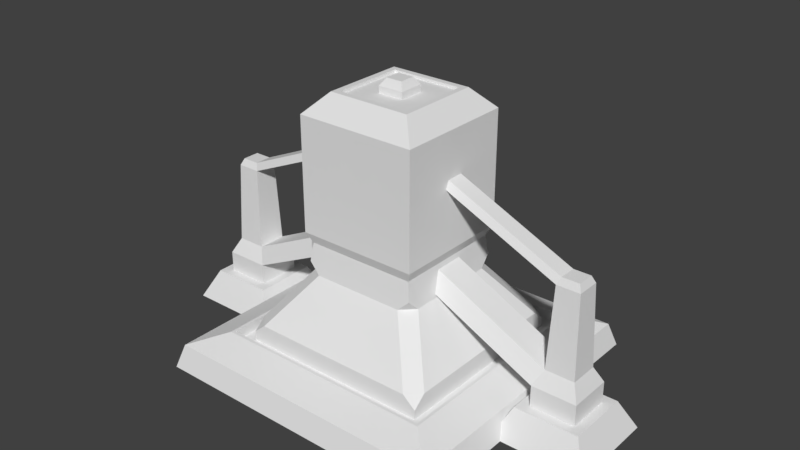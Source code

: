 # Source: Architech_Workshop.blend  (saved by Blender 2.80.75; exported with 4.5.12 LTS)
import bpy
from mathutils import Matrix  # noqa: F401  (used for matrix-valued properties, if any)

bpy.ops.wm.read_factory_settings(use_empty=True)
scene = bpy.context.scene
scene.name = 'Scene'

# ---- collections
col_collection_1 = bpy.data.collections.new('Collection 1'); scene.collection.children.link(col_collection_1)

# ---- world
world_world = bpy.data.worlds.new('World'); scene.world = world_world
world_world.color = (0.05088, 0.05088, 0.05088)
world_world.use_sun_shadow = False
world_world.sun_shadow_jitter_overblur = 0.0
world_world.cycles.sampling_method = 'MANUAL'

# ---- meshes
me_plane = bpy.data.meshes.new('Plane')
me_plane.from_pydata([(-1.374, -1.374, 0.0), (1.374, -1.374, 0.0), (-1.374, 1.374, 0.0), (1.374, 1.374, 0.0), (-1.309, 1.309, 0.2191), (-1.309, -1.309, 0.2191), (1.309, -1.309, 0.2191), (1.309, 1.309, 0.2191), (-0.9994, 0.9994, 0.3285), (-0.9994, -0.9994, 0.3285), (0.9994, -0.9994, 0.3285), (0.9994, 0.9994, 0.3285), (-1.027, 1.027, 0.3285), (-1.027, -1.027, 0.3285), (1.027, -1.027, 0.3285), (1.027, 1.027, 0.3285), (-0.8813, 0.8813, 0.2353), (-0.8813, -0.8813, 0.2353), (0.8813, -0.8813, 0.2353), (0.8813, 0.8813, 0.2353), (-0.9994, 0.9994, 0.2353), (-0.9994, -0.9994, 0.2353), (0.9994, -0.9994, 0.2353), (0.9994, 0.9994, 0.2353), (-0.5075, 0.5075, 1.159), (-0.5075, -0.5075, 1.159), (0.5075, -0.5075, 1.159), (0.5075, 0.5075, 1.159), (-0.553, 0.553, 1.259), (-0.553, -0.553, 1.259), (0.553, -0.553, 1.259), (0.553, 0.553, 1.259), (-0.553, 0.553, 2.296), (-0.553, -0.553, 2.296), (0.553, -0.553, 2.296), (0.553, 0.553, 2.296), (-0.3289, 0.3289, 2.476), (-0.3289, -0.3289, 2.476), (0.3289, -0.3289, 2.476), (0.3289, 0.3289, 2.476), (-0.381, 0.381, 2.476), (-0.381, -0.381, 2.476), (0.381, -0.381, 2.476), (0.381, 0.381, 2.476), (-0.1168, 0.1168, 2.45), (-0.1168, -0.1168, 2.45), (0.1168, -0.1168, 2.45), (0.1168, 0.1168, 2.45), (-0.3289, 0.3289, 2.45), (-0.3289, -0.3289, 2.45), (0.3289, -0.3289, 2.45), (0.3289, 0.3289, 2.45), (-0.1168, 0.1168, 2.512), (-0.1168, -0.1168, 2.512), (0.1168, -0.1168, 2.512), (0.1168, 0.1168, 2.512), (-0.07269, 0.07269, 2.576), (-0.07269, -0.07269, 2.576), (0.07269, -0.07269, 2.576), (0.07269, 0.07269, 2.576), (-0.8813, 0.7652, 0.4197), (-0.7652, 0.8813, 0.4197), (-0.8813, 0.8813, 0.3196), (-0.7652, -0.8813, 0.4197), (-0.8813, -0.7652, 0.4197), (-0.8813, -0.8813, 0.3196), (0.8813, -0.7652, 0.4197), (0.7652, -0.8813, 0.4197), (0.8813, -0.8813, 0.3196), (0.7652, 0.8813, 0.4197), (0.8813, 0.7652, 0.4197), (0.8813, 0.8813, 0.3196), (-0.4258, 0.5419, 0.8881), (-0.5419, 0.4258, 0.8881), (-0.5293, 0.5293, 0.9867), (-0.5419, -0.4258, 0.8881), (-0.4258, -0.5419, 0.8881), (-0.5293, -0.5293, 0.9867), (0.4258, -0.5419, 0.8881), (0.5419, -0.4258, 0.8881), (0.5293, -0.5293, 0.9867), (0.5419, 0.4258, 0.8881), (0.4258, 0.5419, 0.8881), (0.5293, 0.5293, 0.9867)], [], [(6, 7, 15, 14), (0, 1, 6, 5), (1, 3, 7, 6), (2, 0, 5, 4), (3, 2, 4, 7), (11, 8, 20, 23), (4, 5, 13, 12), (7, 4, 12, 15), (5, 6, 14, 13), (9, 8, 12, 13), (10, 9, 13, 14), (11, 10, 14, 15), (8, 11, 15, 12), (16, 17, 65, 64, 60, 62), (9, 10, 22, 21), (10, 11, 23, 22), (8, 9, 21, 20), (17, 16, 20, 21), (18, 17, 21, 22), (19, 18, 22, 23), (16, 19, 23, 20), (66, 70, 81, 79), (63, 67, 78, 76), (74, 73, 75, 77, 25, 24), (69, 61, 72, 82), (18, 19, 71, 70, 66, 68), (19, 16, 62, 61, 69, 71), (17, 18, 68, 67, 63, 65), (27, 24, 28, 31), (83, 82, 72, 74, 24, 27), (77, 76, 78, 80, 26, 25), (80, 79, 81, 83, 27, 26), (30, 31, 35, 34), (25, 26, 30, 29), (26, 27, 31, 30), (24, 25, 29, 28), (34, 35, 43, 42), (28, 29, 33, 32), (31, 28, 32, 35), (29, 30, 34, 33), (38, 39, 51, 50), (32, 33, 41, 40), (35, 32, 40, 43), (33, 34, 42, 41), (37, 36, 40, 41), (38, 37, 41, 42), (39, 38, 42, 43), (36, 39, 43, 40), (47, 44, 52, 55), (36, 37, 49, 48), (39, 36, 48, 51), (37, 38, 50, 49), (45, 44, 48, 49), (46, 45, 49, 50), (47, 46, 50, 51), (44, 47, 51, 48), (54, 55, 59, 58), (45, 46, 54, 53), (46, 47, 55, 54), (44, 45, 53, 52), (57, 58, 59, 56), (52, 53, 57, 56), (55, 52, 56, 59), (53, 54, 58, 57), (60, 61, 62), (63, 64, 65), (66, 67, 68), (69, 70, 71), (72, 73, 74), (75, 76, 77), (78, 79, 80), (81, 82, 83), (66, 79, 78, 67), (75, 64, 63, 76), (69, 82, 81, 70), (72, 61, 60, 73), (60, 64, 75, 73)])
_uv = me_plane.uv_layers.new(name='UVMap')
_uv.uv.foreach_set('vector', [1.0, 0.0, 1.0, 1.0, 1.0, 1.0, 1.0, 0.0, 0.0, 0.0, 1.0, 0.0, 1.0, 0.0, 0.0, 0.0, 1.0, 0.0, 1.0, 1.0, 1.0, 1.0, 1.0, 0.0, 0.0, 1.0, 0.0, 0.0, 0.0, 0.0, 0.0, 1.0, 1.0, 1.0, 0.0, 1.0, 0.0, 1.0, 1.0, 1.0, 0.9868, 0.9868, 0.01324, 0.9868, 0.01324, 0.9868, 0.9868, 0.9868, 0.0, 1.0, 0.0, 0.0, 0.0, 0.0, 0.0, 1.0, 1.0, 1.0, 0.0, 1.0, 0.0, 1.0, 1.0, 1.0, 0.0, 0.0, 1.0, 0.0, 1.0, 0.0, 0.0, 0.0, 0.01324, 0.01324, 0.01324, 0.9868, 0.0, 1.0, 0.0, 0.0, 0.9868, 0.01324, 0.01324, 0.01324, 0.0, 0.0, 1.0, 0.0, 0.9868, 0.9868, 0.9868, 0.01324, 1.0, 0.0, 1.0, 1.0, 0.01324, 0.9868, 0.9868, 0.9868, 1.0, 1.0, 0.0, 1.0, 0.07078, 0.9292, 0.07078, 0.07078, 0.07078, 0.07078, 0.07078, 0.1273, 0.07078, 0.8727, 0.07078, 0.9292, 0.01324, 0.01324, 0.9868, 0.01324, 0.9868, 0.01324, 0.01324, 0.01324, 0.9868, 0.01324, 0.9868, 0.9868, 0.9868, 0.9868, 0.9868, 0.01324, 0.01324, 0.9868, 0.01324, 0.01324, 0.01324, 0.01324, 0.01324, 0.9868, 0.07078, 0.07078, 0.07078, 0.9292, 0.01324, 0.9868, 0.01324, 0.01324, 0.9292, 0.07078, 0.07078, 0.07078, 0.01324, 0.01324, 0.9868, 0.01324, 0.9292, 0.9292, 0.9292, 0.07078, 0.9868, 0.01324, 0.9868, 0.9868, 0.07078, 0.9292, 0.9292, 0.9292, 0.9868, 0.9868, 0.01324, 0.9868, 0.9292, 0.1273, 0.9292, 0.8727, 0.9292, 0.8372, 0.9292, 0.1628, 0.1273, 0.07078, 0.8727, 0.07078, 0.8372, 0.07078, 0.1628, 0.07078, 0.07078, 0.9292, 0.07078, 0.8372, 0.07078, 0.1628, 0.07078, 0.07078, 0.07078, 0.07078, 0.07078, 0.9292, 0.8727, 0.9292, 0.1273, 0.9292, 0.1628, 0.9292, 0.8372, 0.9292, 0.9292, 0.07078, 0.9292, 0.9292, 0.9292, 0.9292, 0.9292, 0.8727, 0.9292, 0.1273, 0.9292, 0.07078, 0.9292, 0.9292, 0.07078, 0.9292, 0.07078, 0.9292, 0.1273, 0.9292, 0.8727, 0.9292, 0.9292, 0.9292, 0.07078, 0.07078, 0.9292, 0.07078, 0.9292, 0.07078, 0.8727, 0.07078, 0.1273, 0.07078, 0.07078, 0.07078, 0.9292, 0.9292, 0.07078, 0.9292, 0.07078, 0.9292, 0.9292, 0.9292, 0.9292, 0.9292, 0.8372, 0.9292, 0.1628, 0.9292, 0.07078, 0.9292, 0.07078, 0.9292, 0.9292, 0.9292, 0.07078, 0.07078, 0.1628, 0.07078, 0.8372, 0.07078, 0.9292, 0.07078, 0.9292, 0.07078, 0.07078, 0.07078, 0.9292, 0.07078, 0.9292, 0.1628, 0.9292, 0.8372, 0.9292, 0.9292, 0.9292, 0.9292, 0.9292, 0.07078, 0.9292, 0.07078, 0.9292, 0.9292, 0.9292, 0.9292, 0.9292, 0.07078, 0.07078, 0.07078, 0.9292, 0.07078, 0.9292, 0.07078, 0.07078, 0.07078, 0.9292, 0.07078, 0.9292, 0.9292, 0.9292, 0.9292, 0.9292, 0.07078, 0.07078, 0.9292, 0.07078, 0.07078, 0.07078, 0.07078, 0.07078, 0.9292, 0.9292, 0.07078, 0.9292, 0.9292, 0.9292, 0.9292, 0.9292, 0.07078, 0.07078, 0.9292, 0.07078, 0.07078, 0.07078, 0.07078, 0.07078, 0.9292, 0.9292, 0.9292, 0.07078, 0.9292, 0.07078, 0.9292, 0.9292, 0.9292, 0.07078, 0.07078, 0.9292, 0.07078, 0.9292, 0.07078, 0.07078, 0.07078, 0.8705, 0.1295, 0.8705, 0.8705, 0.8705, 0.8705, 0.8705, 0.1295, 0.07078, 0.9292, 0.07078, 0.07078, 0.07078, 0.07078, 0.07078, 0.9292, 0.9292, 0.9292, 0.07078, 0.9292, 0.07078, 0.9292, 0.9292, 0.9292, 0.07078, 0.07078, 0.9292, 0.07078, 0.9292, 0.07078, 0.07078, 0.07078, 0.1295, 0.1295, 0.1295, 0.8705, 0.07078, 0.9292, 0.07078, 0.07078, 0.8705, 0.1295, 0.1295, 0.1295, 0.07078, 0.07078, 0.9292, 0.07078, 0.8705, 0.8705, 0.8705, 0.1295, 0.9292, 0.07078, 0.9292, 0.9292, 0.1295, 0.8705, 0.8705, 0.8705, 0.9292, 0.9292, 0.07078, 0.9292, 0.6316, 0.6316, 0.3684, 0.6316, 0.3684, 0.6316, 0.6316, 0.6316, 0.1295, 0.8705, 0.1295, 0.1295, 0.1295, 0.1295, 0.1295, 0.8705, 0.8705, 0.8705, 0.1295, 0.8705, 0.1295, 0.8705, 0.8705, 0.8705, 0.1295, 0.1295, 0.8705, 0.1295, 0.8705, 0.1295, 0.1295, 0.1295, 0.3684, 0.3684, 0.3684, 0.6316, 0.1295, 0.8705, 0.1295, 0.1295, 0.6316, 0.3684, 0.3684, 0.3684, 0.1295, 0.1295, 0.8705, 0.1295, 0.6316, 0.6316, 0.6316, 0.3684, 0.8705, 0.1295, 0.8705, 0.8705, 0.3684, 0.6316, 0.6316, 0.6316, 0.8705, 0.8705, 0.1295, 0.8705, 0.6316, 0.3684, 0.6316, 0.6316, 0.6316, 0.6316, 0.6316, 0.3684, 0.3684, 0.3684, 0.6316, 0.3684, 0.6316, 0.3684, 0.3684, 0.3684, 0.6316, 0.3684, 0.6316, 0.6316, 0.6316, 0.6316, 0.6316, 0.3684, 0.3684, 0.6316, 0.3684, 0.3684, 0.3684, 0.3684, 0.3684, 0.6316, 0.3684, 0.3684, 0.6316, 0.3684, 0.6316, 0.6316, 0.3684, 0.6316, 0.3684, 0.6316, 0.3684, 0.3684, 0.3684, 0.3684, 0.3684, 0.6316, 0.6316, 0.6316, 0.3684, 0.6316, 0.3684, 0.6316, 0.6316, 0.6316, 0.3684, 0.3684, 0.6316, 0.3684, 0.6316, 0.3684, 0.3684, 0.3684, 0.07078, 0.8727, 0.07078, 0.9517, 0.07078, 0.9292, 0.1273, 0.07078, 0.04831, 0.07078, 0.07078, 0.07078, 0.9292, 0.1273, 0.9292, 0.04831, 0.9292, 0.07078, 0.8727, 0.9292, 0.9517, 0.9292, 0.9292, 0.9292, 0.1628, 0.9292, 0.06551, 0.9292, 0.07078, 0.9292, 0.07078, 0.1628, 0.07078, 0.06551, 0.07078, 0.07078, 0.8372, 0.07078, 0.9345, 0.07078, 0.9292, 0.07078, 0.9292, 0.8372, 0.9292, 0.9345, 0.9292, 0.9292, 0.9292, 0.1273, 0.9292, 0.1628, 0.8372, 0.07078, 0.8727, 0.07078, 0.07078, 0.1628, 0.07078, 0.1273, 0.1273, 0.07078, 0.1628, 0.07078, 0.8727, 0.9292, 0.8372, 0.9292, 0.9292, 0.8372, 0.9292, 0.8727, 0.1628, 0.9292, 0.1273, 0.9292, 0.07078, 0.8727, 0.07078, 0.8372, 0.07078, 0.8727, 0.07078, 0.1273, 0.07078, 0.1628, 0.07078, 0.8372])
me_plane.use_remesh_preserve_volume = False
me_plane.use_remesh_preserve_attributes = False
me_plane.use_mirror_vertex_groups = False
me_plane.update()
me_cube = bpy.data.meshes.new('Cube')
me_cube.from_pydata([(1.269, -0.4226, 0.0), (1.487, -0.2039, 0.268), (1.269, 0.4226, 0.0), (1.487, 0.2039, 0.268), (2.114, -0.4226, 0.0), (1.895, -0.2039, 0.268), (2.114, 0.4226, 0.0), (1.895, 0.2039, 0.268), (1.399, -0.2923, 0.268), (1.399, 0.2923, 0.268), (1.983, 0.2923, 0.268), (1.983, -0.2923, 0.268), (1.487, -0.2039, 0.4608), (1.487, 0.2039, 0.4608), (1.895, 0.2039, 0.4608), (1.895, -0.2039, 0.4608), (1.557, -0.1343, 0.6044), (1.557, 0.1343, 0.6044), (1.825, 0.1343, 0.6044), (1.825, -0.1343, 0.6044), (0.3662, -0.2039, 1.004), (0.3662, 0.2039, 1.004), (0.4358, -0.1343, 1.148), (0.4358, 0.1343, 1.148), (1.584, -0.1071, 1.356), (1.584, 0.1071, 1.356), (1.798, 0.1071, 1.356), (1.798, -0.1071, 1.356), (1.612, -0.07894, 1.419), (1.612, 0.07894, 1.419), (1.77, 0.07894, 1.419), (1.77, -0.07894, 1.419), (0.4259, -0.1071, 1.869), (0.4259, 0.1071, 1.869), (0.454, -0.07894, 1.933), (0.454, 0.07894, 1.933)], [], [(0, 8, 9, 2), (2, 9, 10, 6), (6, 10, 11, 4), (4, 11, 8, 0), (1, 5, 15, 12), (1, 3, 9, 8), (3, 7, 10, 9), (7, 5, 11, 10), (5, 1, 8, 11), (14, 13, 17, 18), (7, 3, 13, 14), (5, 7, 14, 15), (3, 1, 12, 13), (19, 18, 26, 27), (15, 14, 18, 19), (17, 13, 21, 23), (12, 15, 19, 16), (16, 17, 23, 22), (12, 16, 22, 20), (13, 12, 20, 21), (27, 26, 30, 31), (17, 16, 24, 25), (16, 19, 27, 24), (18, 17, 25, 26), (30, 29, 28, 31), (28, 29, 35, 34), (24, 27, 31, 28), (26, 25, 29, 30), (29, 25, 33, 35), (25, 24, 32, 33), (24, 28, 34, 32)])
_uv = me_cube.uv_layers.new(name='UVMap')
_uv.uv.foreach_set('vector', [0.375, 0.0, 0.625, 0.0, 0.625, 0.25, 0.375, 0.25, 0.375, 0.25, 0.625, 0.25, 0.625, 0.5, 0.375, 0.5, 0.375, 0.5, 0.625, 0.5, 0.625, 0.75, 0.375, 0.75, 0.375, 0.75, 0.625, 0.75, 0.625, 1.0, 0.375, 1.0, 0.8372, 0.7122, 0.6628, 0.7122, 0.6628, 0.7122, 0.8372, 0.7122, 0.8372, 0.7122, 0.8372, 0.5378, 0.875, 0.5, 0.875, 0.75, 0.8372, 0.5378, 0.6628, 0.5378, 0.625, 0.5, 0.875, 0.5, 0.6628, 0.5378, 0.6628, 0.7122, 0.625, 0.75, 0.625, 0.5, 0.6628, 0.7122, 0.8372, 0.7122, 0.875, 0.75, 0.625, 0.75, 0.6628, 0.5378, 0.8372, 0.5378, 0.8372, 0.5378, 0.6628, 0.5378, 0.6628, 0.5378, 0.8372, 0.5378, 0.8372, 0.5378, 0.6628, 0.5378, 0.6628, 0.7122, 0.6628, 0.5378, 0.6628, 0.5378, 0.6628, 0.7122, 0.8372, 0.5378, 0.8372, 0.7122, 0.8372, 0.7122, 0.8372, 0.5378, 0.6628, 0.7122, 0.6628, 0.5378, 0.6628, 0.5378, 0.6628, 0.7122, 0.6628, 0.7122, 0.6628, 0.5378, 0.6628, 0.5378, 0.6628, 0.7122, 0.8372, 0.5378, 0.8372, 0.5378, 0.8372, 0.5378, 0.8372, 0.5378, 0.8372, 0.7122, 0.6628, 0.7122, 0.6628, 0.7122, 0.8372, 0.7122, 0.8372, 0.7122, 0.8372, 0.5378, 0.8372, 0.5378, 0.8372, 0.7122, 0.8372, 0.7122, 0.8372, 0.7122, 0.8372, 0.7122, 0.8372, 0.7122, 0.8372, 0.5378, 0.8372, 0.7122, 0.8372, 0.7122, 0.8372, 0.5378, 0.6628, 0.7122, 0.6628, 0.5378, 0.6628, 0.5378, 0.6628, 0.7122, 0.8372, 0.5378, 0.8372, 0.7122, 0.8372, 0.7122, 0.8372, 0.5378, 0.8372, 0.7122, 0.6628, 0.7122, 0.6628, 0.7122, 0.8372, 0.7122, 0.6628, 0.5378, 0.8372, 0.5378, 0.8372, 0.5378, 0.6628, 0.5378, 0.6628, 0.5378, 0.8372, 0.5378, 0.8372, 0.7122, 0.6628, 0.7122, 0.8372, 0.7122, 0.8372, 0.5378, 0.8372, 0.5378, 0.8372, 0.7122, 0.8372, 0.7122, 0.6628, 0.7122, 0.6628, 0.7122, 0.8372, 0.7122, 0.6628, 0.5378, 0.8372, 0.5378, 0.8372, 0.5378, 0.6628, 0.5378, 0.8372, 0.5378, 0.8372, 0.5378, 0.8372, 0.5378, 0.8372, 0.5378, 0.8372, 0.5378, 0.8372, 0.7122, 0.8372, 0.7122, 0.8372, 0.5378, 0.8372, 0.7122, 0.8372, 0.7122, 0.8372, 0.7122, 0.8372, 0.7122])
me_cube.use_remesh_preserve_volume = False
me_cube.use_remesh_preserve_attributes = False
me_cube.use_mirror_vertex_groups = False
me_cube.update()

# ---- objects
ob_empty = bpy.data.objects.new('Empty', None)
ob_plane = bpy.data.objects.new('Plane', me_plane)
ob_cube = bpy.data.objects.new('Cube', me_cube)

# ---- transforms, parenting, visibility, modifiers, constraints
ob_empty.location = (-0.4499, -0.7498, -0.01491)
ob_empty.scale = (10.64, 10.64, 10.64)
ob_empty.empty_display_type = 'IMAGE'
ob_empty.empty_display_size = 5.0
ob_empty.use_empty_image_alpha = True
ob_empty.color = (1.0, 1.0, 1.0, 0.3756)
ob_empty.hide_select = True
ob_empty.lineart.crease_threshold = 0.0
ob_plane.location = (0.0, 0.0, 0.0)
ob_plane.lineart.crease_threshold = 0.0
ob_cube.location = (0.0, 0.0, 0.0)
ob_cube.lineart.crease_threshold = 0.0
_m = ob_cube.modifiers.new('Mirror', 'MIRROR')

# ---- collection membership
scene.collection.objects.link(ob_empty)
scene.collection.objects.link(ob_plane)
scene.collection.objects.link(ob_cube)

# ---- scene / render settings (as saved in the file)
scene.frame_start = 1; scene.frame_end = 250; scene.frame_set(1)
scene.render.engine = 'BLENDER_EEVEE_NEXT'
scene.render.resolution_percentage = 50
scene.render.dither_intensity = 0.0
scene.cycles.use_denoising = False
scene.cycles.samples = 128
scene.cycles.sampling_pattern = 'TABULATED_SOBOL'
scene.cycles.use_adaptive_sampling = False
scene.cycles.use_light_tree = False
scene.cycles.blur_glossy = 0.0
scene.cycles.sample_clamp_indirect = 0.0
scene.view_settings.view_transform = 'Standard'
bpy.context.view_layer.update()

# ---- added for rendering (the .blend has no active camera and no usable light): camera, sun
cam_auto = bpy.data.cameras.new('AutoCamera')
cam_auto.lens = 50.0
cam_auto.sensor_width = 36.0
cam_auto.clip_end = 1000.0
ob_auto_camera = bpy.data.objects.new('AutoCamera', cam_auto)
scene.collection.objects.link(ob_auto_camera)
ob_auto_camera.location = (5.23861, -6.28633, 5.47884)
ob_auto_camera.rotation_euler = (1.09748, -7.21219e-08, 0.694738)
scene.camera = ob_auto_camera
light_auto_sun = bpy.data.lights.new('AutoSun', 'SUN')
light_auto_sun.energy = 3.0
light_auto_sun.angle = 0.0523599
ob_auto_sun = bpy.data.objects.new('AutoSun', light_auto_sun)
scene.collection.objects.link(ob_auto_sun)
ob_auto_sun.rotation_euler = (0.872665, 0.174533, 0.523599)
bpy.context.view_layer.update()
